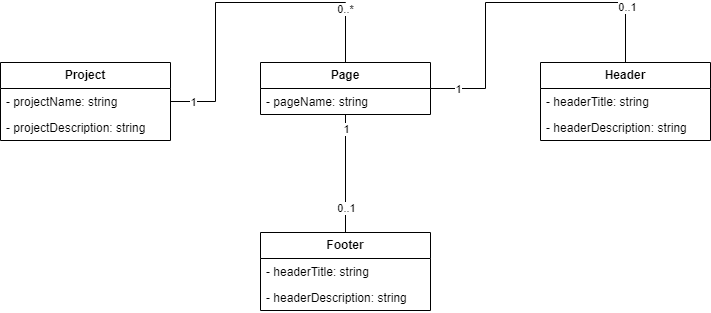

The diagram above was exported from draw.io. Its source (the exported page's mxGraphModel, read from the mxfile embedded in the PNG):
<mxGraphModel dx="1050" dy="565" grid="1" gridSize="10" guides="1" tooltips="1" connect="1" arrows="1" fold="1" page="0" pageScale="1" pageWidth="827" pageHeight="1169" math="0" shadow="0">
  <root>
    <mxCell id="0" />
    <mxCell id="1" parent="0" />
    <mxCell id="IJ7jsuiDlS6wi0oraoHW-28" style="edgeStyle=orthogonalEdgeStyle;rounded=0;orthogonalLoop=1;jettySize=auto;html=1;entryX=0.5;entryY=0;entryDx=0;entryDy=0;endArrow=none;endFill=0;" edge="1" parent="1" source="IJ7jsuiDlS6wi0oraoHW-4" target="IJ7jsuiDlS6wi0oraoHW-14">
      <mxGeometry relative="1" as="geometry">
        <Array as="points">
          <mxPoint x="365" y="119" />
          <mxPoint x="365" y="20" />
          <mxPoint x="495" y="20" />
        </Array>
      </mxGeometry>
    </mxCell>
    <mxCell id="IJ7jsuiDlS6wi0oraoHW-29" value="1" style="edgeLabel;html=1;align=center;verticalAlign=middle;resizable=0;points=[];" vertex="1" connectable="0" parent="IJ7jsuiDlS6wi0oraoHW-28">
      <mxGeometry x="-0.871" relative="1" as="geometry">
        <mxPoint as="offset" />
      </mxGeometry>
    </mxCell>
    <mxCell id="IJ7jsuiDlS6wi0oraoHW-30" value="0..*" style="edgeLabel;html=1;align=center;verticalAlign=middle;resizable=0;points=[];" vertex="1" connectable="0" parent="IJ7jsuiDlS6wi0oraoHW-28">
      <mxGeometry x="0.6772" y="-1" relative="1" as="geometry">
        <mxPoint as="offset" />
      </mxGeometry>
    </mxCell>
    <mxCell id="IJ7jsuiDlS6wi0oraoHW-4" value="&lt;b&gt;Project&lt;/b&gt;" style="swimlane;fontStyle=0;childLayout=stackLayout;horizontal=1;startSize=26;fillColor=none;horizontalStack=0;resizeParent=1;resizeParentMax=0;resizeLast=0;collapsible=1;marginBottom=0;whiteSpace=wrap;html=1;" vertex="1" parent="1">
      <mxGeometry x="150" y="80" width="170" height="78" as="geometry" />
    </mxCell>
    <mxCell id="IJ7jsuiDlS6wi0oraoHW-5" value="- projectName: string" style="text;strokeColor=none;fillColor=none;align=left;verticalAlign=top;spacingLeft=4;spacingRight=4;overflow=hidden;rotatable=0;points=[[0,0.5],[1,0.5]];portConstraint=eastwest;whiteSpace=wrap;html=1;" vertex="1" parent="IJ7jsuiDlS6wi0oraoHW-4">
      <mxGeometry y="26" width="170" height="26" as="geometry" />
    </mxCell>
    <mxCell id="IJ7jsuiDlS6wi0oraoHW-6" value="- projectDescription: string" style="text;strokeColor=none;fillColor=none;align=left;verticalAlign=top;spacingLeft=4;spacingRight=4;overflow=hidden;rotatable=0;points=[[0,0.5],[1,0.5]];portConstraint=eastwest;whiteSpace=wrap;html=1;" vertex="1" parent="IJ7jsuiDlS6wi0oraoHW-4">
      <mxGeometry y="52" width="170" height="26" as="geometry" />
    </mxCell>
    <mxCell id="IJ7jsuiDlS6wi0oraoHW-8" value="&lt;b&gt;Header&lt;/b&gt;" style="swimlane;fontStyle=0;childLayout=stackLayout;horizontal=1;startSize=26;fillColor=none;horizontalStack=0;resizeParent=1;resizeParentMax=0;resizeLast=0;collapsible=1;marginBottom=0;whiteSpace=wrap;html=1;" vertex="1" parent="1">
      <mxGeometry x="690" y="80" width="170" height="78" as="geometry" />
    </mxCell>
    <mxCell id="IJ7jsuiDlS6wi0oraoHW-9" value="- headerTitle: string" style="text;strokeColor=none;fillColor=none;align=left;verticalAlign=top;spacingLeft=4;spacingRight=4;overflow=hidden;rotatable=0;points=[[0,0.5],[1,0.5]];portConstraint=eastwest;whiteSpace=wrap;html=1;" vertex="1" parent="IJ7jsuiDlS6wi0oraoHW-8">
      <mxGeometry y="26" width="170" height="26" as="geometry" />
    </mxCell>
    <mxCell id="IJ7jsuiDlS6wi0oraoHW-10" value="- headerDescription: string" style="text;strokeColor=none;fillColor=none;align=left;verticalAlign=top;spacingLeft=4;spacingRight=4;overflow=hidden;rotatable=0;points=[[0,0.5],[1,0.5]];portConstraint=eastwest;whiteSpace=wrap;html=1;" vertex="1" parent="IJ7jsuiDlS6wi0oraoHW-8">
      <mxGeometry y="52" width="170" height="26" as="geometry" />
    </mxCell>
    <mxCell id="IJ7jsuiDlS6wi0oraoHW-21" style="edgeStyle=orthogonalEdgeStyle;rounded=0;orthogonalLoop=1;jettySize=auto;html=1;entryX=0.5;entryY=0;entryDx=0;entryDy=0;endArrow=none;endFill=0;" edge="1" parent="1" source="IJ7jsuiDlS6wi0oraoHW-14" target="IJ7jsuiDlS6wi0oraoHW-17">
      <mxGeometry relative="1" as="geometry" />
    </mxCell>
    <mxCell id="IJ7jsuiDlS6wi0oraoHW-23" value="0..1" style="edgeLabel;html=1;align=center;verticalAlign=middle;resizable=0;points=[];" vertex="1" connectable="0" parent="IJ7jsuiDlS6wi0oraoHW-21">
      <mxGeometry x="0.5811" relative="1" as="geometry">
        <mxPoint as="offset" />
      </mxGeometry>
    </mxCell>
    <mxCell id="IJ7jsuiDlS6wi0oraoHW-24" value="1" style="edgeLabel;html=1;align=center;verticalAlign=middle;resizable=0;points=[];" vertex="1" connectable="0" parent="IJ7jsuiDlS6wi0oraoHW-21">
      <mxGeometry x="-0.7667" relative="1" as="geometry">
        <mxPoint as="offset" />
      </mxGeometry>
    </mxCell>
    <mxCell id="IJ7jsuiDlS6wi0oraoHW-22" style="edgeStyle=orthogonalEdgeStyle;rounded=0;orthogonalLoop=1;jettySize=auto;html=1;entryX=0.5;entryY=0;entryDx=0;entryDy=0;endArrow=none;endFill=0;" edge="1" parent="1" source="IJ7jsuiDlS6wi0oraoHW-14" target="IJ7jsuiDlS6wi0oraoHW-8">
      <mxGeometry relative="1" as="geometry">
        <Array as="points">
          <mxPoint x="635" y="106" />
          <mxPoint x="635" y="20" />
          <mxPoint x="775" y="20" />
        </Array>
      </mxGeometry>
    </mxCell>
    <mxCell id="IJ7jsuiDlS6wi0oraoHW-26" value="0..1" style="edgeLabel;html=1;align=center;verticalAlign=middle;resizable=0;points=[];" vertex="1" connectable="0" parent="IJ7jsuiDlS6wi0oraoHW-22">
      <mxGeometry x="0.6739" y="1" relative="1" as="geometry">
        <mxPoint as="offset" />
      </mxGeometry>
    </mxCell>
    <mxCell id="IJ7jsuiDlS6wi0oraoHW-27" value="1" style="edgeLabel;html=1;align=center;verticalAlign=middle;resizable=0;points=[];" vertex="1" connectable="0" parent="IJ7jsuiDlS6wi0oraoHW-22">
      <mxGeometry x="-0.8414" relative="1" as="geometry">
        <mxPoint as="offset" />
      </mxGeometry>
    </mxCell>
    <mxCell id="IJ7jsuiDlS6wi0oraoHW-14" value="&lt;b&gt;Page&lt;/b&gt;" style="swimlane;fontStyle=0;childLayout=stackLayout;horizontal=1;startSize=26;fillColor=none;horizontalStack=0;resizeParent=1;resizeParentMax=0;resizeLast=0;collapsible=1;marginBottom=0;whiteSpace=wrap;html=1;" vertex="1" parent="1">
      <mxGeometry x="410" y="80" width="170" height="52" as="geometry" />
    </mxCell>
    <mxCell id="IJ7jsuiDlS6wi0oraoHW-15" value="- pageName: string" style="text;strokeColor=none;fillColor=none;align=left;verticalAlign=top;spacingLeft=4;spacingRight=4;overflow=hidden;rotatable=0;points=[[0,0.5],[1,0.5]];portConstraint=eastwest;whiteSpace=wrap;html=1;" vertex="1" parent="IJ7jsuiDlS6wi0oraoHW-14">
      <mxGeometry y="26" width="170" height="26" as="geometry" />
    </mxCell>
    <mxCell id="IJ7jsuiDlS6wi0oraoHW-17" value="&lt;b&gt;Footer&lt;/b&gt;" style="swimlane;fontStyle=0;childLayout=stackLayout;horizontal=1;startSize=26;fillColor=none;horizontalStack=0;resizeParent=1;resizeParentMax=0;resizeLast=0;collapsible=1;marginBottom=0;whiteSpace=wrap;html=1;" vertex="1" parent="1">
      <mxGeometry x="410" y="250" width="170" height="78" as="geometry" />
    </mxCell>
    <mxCell id="IJ7jsuiDlS6wi0oraoHW-18" value="- headerTitle: string" style="text;strokeColor=none;fillColor=none;align=left;verticalAlign=top;spacingLeft=4;spacingRight=4;overflow=hidden;rotatable=0;points=[[0,0.5],[1,0.5]];portConstraint=eastwest;whiteSpace=wrap;html=1;" vertex="1" parent="IJ7jsuiDlS6wi0oraoHW-17">
      <mxGeometry y="26" width="170" height="26" as="geometry" />
    </mxCell>
    <mxCell id="IJ7jsuiDlS6wi0oraoHW-19" value="- headerDescription: string" style="text;strokeColor=none;fillColor=none;align=left;verticalAlign=top;spacingLeft=4;spacingRight=4;overflow=hidden;rotatable=0;points=[[0,0.5],[1,0.5]];portConstraint=eastwest;whiteSpace=wrap;html=1;" vertex="1" parent="IJ7jsuiDlS6wi0oraoHW-17">
      <mxGeometry y="52" width="170" height="26" as="geometry" />
    </mxCell>
  </root>
</mxGraphModel>